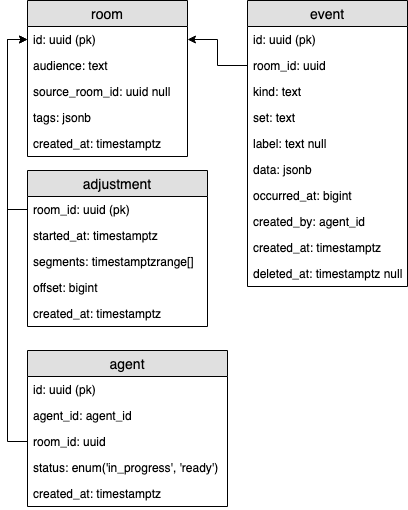

The diagram above was exported from draw.io. Its source (the exported page's mxGraphModel, read from the mxfile embedded in the PNG):
<mxGraphModel dx="1104" dy="1103" grid="1" gridSize="10" guides="1" tooltips="1" connect="1" arrows="1" fold="1" page="1" pageScale="1" pageWidth="826" pageHeight="1169" math="0" shadow="0">
  <root>
    <mxCell id="0" />
    <mxCell id="1" parent="0" />
    <mxCell id="ZWmO54VhJdITB_3ipnyD-1" value="room" style="swimlane;fontStyle=0;childLayout=stackLayout;horizontal=1;startSize=26;fillColor=#e0e0e0;horizontalStack=0;resizeParent=1;resizeParentMax=0;resizeLast=0;collapsible=1;marginBottom=0;swimlaneFillColor=#ffffff;align=center;fontSize=14;" parent="1" vertex="1">
      <mxGeometry x="40" y="40" width="160" height="156" as="geometry" />
    </mxCell>
    <mxCell id="ZWmO54VhJdITB_3ipnyD-2" value="id: uuid (pk)" style="text;strokeColor=none;fillColor=none;spacingLeft=4;spacingRight=4;overflow=hidden;rotatable=0;points=[[0,0.5],[1,0.5]];portConstraint=eastwest;fontSize=12;" parent="ZWmO54VhJdITB_3ipnyD-1" vertex="1">
      <mxGeometry y="26" width="160" height="26" as="geometry" />
    </mxCell>
    <mxCell id="ZWmO54VhJdITB_3ipnyD-3" value="audience: text" style="text;strokeColor=none;fillColor=none;spacingLeft=4;spacingRight=4;overflow=hidden;rotatable=0;points=[[0,0.5],[1,0.5]];portConstraint=eastwest;fontSize=12;" parent="ZWmO54VhJdITB_3ipnyD-1" vertex="1">
      <mxGeometry y="52" width="160" height="26" as="geometry" />
    </mxCell>
    <mxCell id="ZWmO54VhJdITB_3ipnyD-4" value="source_room_id: uuid null" style="text;strokeColor=none;fillColor=none;spacingLeft=4;spacingRight=4;overflow=hidden;rotatable=0;points=[[0,0.5],[1,0.5]];portConstraint=eastwest;fontSize=12;" parent="ZWmO54VhJdITB_3ipnyD-1" vertex="1">
      <mxGeometry y="78" width="160" height="26" as="geometry" />
    </mxCell>
    <mxCell id="ZWmO54VhJdITB_3ipnyD-5" value="tags: jsonb" style="text;strokeColor=none;fillColor=none;spacingLeft=4;spacingRight=4;overflow=hidden;rotatable=0;points=[[0,0.5],[1,0.5]];portConstraint=eastwest;fontSize=12;" parent="ZWmO54VhJdITB_3ipnyD-1" vertex="1">
      <mxGeometry y="104" width="160" height="26" as="geometry" />
    </mxCell>
    <mxCell id="ZWmO54VhJdITB_3ipnyD-6" value="created_at: timestamptz" style="text;strokeColor=none;fillColor=none;spacingLeft=4;spacingRight=4;overflow=hidden;rotatable=0;points=[[0,0.5],[1,0.5]];portConstraint=eastwest;fontSize=12;" parent="ZWmO54VhJdITB_3ipnyD-1" vertex="1">
      <mxGeometry y="130" width="160" height="26" as="geometry" />
    </mxCell>
    <mxCell id="ZWmO54VhJdITB_3ipnyD-7" value="adjustment" style="swimlane;fontStyle=0;childLayout=stackLayout;horizontal=1;startSize=26;fillColor=#e0e0e0;horizontalStack=0;resizeParent=1;resizeParentMax=0;resizeLast=0;collapsible=1;marginBottom=0;swimlaneFillColor=#ffffff;align=center;fontSize=14;" parent="1" vertex="1">
      <mxGeometry x="40" y="210" width="180" height="156" as="geometry" />
    </mxCell>
    <mxCell id="ZWmO54VhJdITB_3ipnyD-8" value="room_id: uuid (pk)" style="text;strokeColor=none;fillColor=none;spacingLeft=4;spacingRight=4;overflow=hidden;rotatable=0;points=[[0,0.5],[1,0.5]];portConstraint=eastwest;fontSize=12;" parent="ZWmO54VhJdITB_3ipnyD-7" vertex="1">
      <mxGeometry y="26" width="180" height="26" as="geometry" />
    </mxCell>
    <mxCell id="ZWmO54VhJdITB_3ipnyD-9" value="started_at: timestamptz" style="text;strokeColor=none;fillColor=none;spacingLeft=4;spacingRight=4;overflow=hidden;rotatable=0;points=[[0,0.5],[1,0.5]];portConstraint=eastwest;fontSize=12;" parent="ZWmO54VhJdITB_3ipnyD-7" vertex="1">
      <mxGeometry y="52" width="180" height="26" as="geometry" />
    </mxCell>
    <mxCell id="ZWmO54VhJdITB_3ipnyD-10" value="segments: timestamptzrange[]" style="text;strokeColor=none;fillColor=none;spacingLeft=4;spacingRight=4;overflow=hidden;rotatable=0;points=[[0,0.5],[1,0.5]];portConstraint=eastwest;fontSize=12;" parent="ZWmO54VhJdITB_3ipnyD-7" vertex="1">
      <mxGeometry y="78" width="180" height="26" as="geometry" />
    </mxCell>
    <mxCell id="ZWmO54VhJdITB_3ipnyD-11" value="offset: bigint" style="text;strokeColor=none;fillColor=none;spacingLeft=4;spacingRight=4;overflow=hidden;rotatable=0;points=[[0,0.5],[1,0.5]];portConstraint=eastwest;fontSize=12;" parent="ZWmO54VhJdITB_3ipnyD-7" vertex="1">
      <mxGeometry y="104" width="180" height="26" as="geometry" />
    </mxCell>
    <mxCell id="ZWmO54VhJdITB_3ipnyD-13" value="created_at: timestamptz" style="text;strokeColor=none;fillColor=none;spacingLeft=4;spacingRight=4;overflow=hidden;rotatable=0;points=[[0,0.5],[1,0.5]];portConstraint=eastwest;fontSize=12;" parent="ZWmO54VhJdITB_3ipnyD-7" vertex="1">
      <mxGeometry y="130" width="180" height="26" as="geometry" />
    </mxCell>
    <mxCell id="ZWmO54VhJdITB_3ipnyD-14" value="agent" style="swimlane;fontStyle=0;childLayout=stackLayout;horizontal=1;startSize=26;fillColor=#e0e0e0;horizontalStack=0;resizeParent=1;resizeParentMax=0;resizeLast=0;collapsible=1;marginBottom=0;swimlaneFillColor=#ffffff;align=center;fontSize=14;" parent="1" vertex="1">
      <mxGeometry x="40" y="390" width="200" height="156" as="geometry" />
    </mxCell>
    <mxCell id="ZWmO54VhJdITB_3ipnyD-15" value="id: uuid (pk)" style="text;strokeColor=none;fillColor=none;spacingLeft=4;spacingRight=4;overflow=hidden;rotatable=0;points=[[0,0.5],[1,0.5]];portConstraint=eastwest;fontSize=12;" parent="ZWmO54VhJdITB_3ipnyD-14" vertex="1">
      <mxGeometry y="26" width="200" height="26" as="geometry" />
    </mxCell>
    <mxCell id="ZWmO54VhJdITB_3ipnyD-16" value="agent_id: agent_id" style="text;strokeColor=none;fillColor=none;spacingLeft=4;spacingRight=4;overflow=hidden;rotatable=0;points=[[0,0.5],[1,0.5]];portConstraint=eastwest;fontSize=12;" parent="ZWmO54VhJdITB_3ipnyD-14" vertex="1">
      <mxGeometry y="52" width="200" height="26" as="geometry" />
    </mxCell>
    <mxCell id="ZWmO54VhJdITB_3ipnyD-17" value="room_id: uuid" style="text;strokeColor=none;fillColor=none;spacingLeft=4;spacingRight=4;overflow=hidden;rotatable=0;points=[[0,0.5],[1,0.5]];portConstraint=eastwest;fontSize=12;" parent="ZWmO54VhJdITB_3ipnyD-14" vertex="1">
      <mxGeometry y="78" width="200" height="26" as="geometry" />
    </mxCell>
    <mxCell id="ZWmO54VhJdITB_3ipnyD-18" value="status: enum('in_progress', 'ready')" style="text;strokeColor=none;fillColor=none;spacingLeft=4;spacingRight=4;overflow=hidden;rotatable=0;points=[[0,0.5],[1,0.5]];portConstraint=eastwest;fontSize=12;" parent="ZWmO54VhJdITB_3ipnyD-14" vertex="1">
      <mxGeometry y="104" width="200" height="26" as="geometry" />
    </mxCell>
    <mxCell id="ZWmO54VhJdITB_3ipnyD-19" value="created_at: timestamptz" style="text;strokeColor=none;fillColor=none;spacingLeft=4;spacingRight=4;overflow=hidden;rotatable=0;points=[[0,0.5],[1,0.5]];portConstraint=eastwest;fontSize=12;" parent="ZWmO54VhJdITB_3ipnyD-14" vertex="1">
      <mxGeometry y="130" width="200" height="26" as="geometry" />
    </mxCell>
    <mxCell id="ZWmO54VhJdITB_3ipnyD-20" value="event" style="swimlane;fontStyle=0;childLayout=stackLayout;horizontal=1;startSize=26;fillColor=#e0e0e0;horizontalStack=0;resizeParent=1;resizeParentMax=0;resizeLast=0;collapsible=1;marginBottom=0;swimlaneFillColor=#ffffff;align=center;fontSize=14;" parent="1" vertex="1">
      <mxGeometry x="260" y="40" width="160" height="286" as="geometry" />
    </mxCell>
    <mxCell id="ZWmO54VhJdITB_3ipnyD-21" value="id: uuid (pk)" style="text;strokeColor=none;fillColor=none;spacingLeft=4;spacingRight=4;overflow=hidden;rotatable=0;points=[[0,0.5],[1,0.5]];portConstraint=eastwest;fontSize=12;" parent="ZWmO54VhJdITB_3ipnyD-20" vertex="1">
      <mxGeometry y="26" width="160" height="26" as="geometry" />
    </mxCell>
    <mxCell id="ZWmO54VhJdITB_3ipnyD-22" value="room_id: uuid" style="text;strokeColor=none;fillColor=none;spacingLeft=4;spacingRight=4;overflow=hidden;rotatable=0;points=[[0,0.5],[1,0.5]];portConstraint=eastwest;fontSize=12;" parent="ZWmO54VhJdITB_3ipnyD-20" vertex="1">
      <mxGeometry y="52" width="160" height="26" as="geometry" />
    </mxCell>
    <mxCell id="ZWmO54VhJdITB_3ipnyD-23" value="kind: text" style="text;strokeColor=none;fillColor=none;spacingLeft=4;spacingRight=4;overflow=hidden;rotatable=0;points=[[0,0.5],[1,0.5]];portConstraint=eastwest;fontSize=12;" parent="ZWmO54VhJdITB_3ipnyD-20" vertex="1">
      <mxGeometry y="78" width="160" height="26" as="geometry" />
    </mxCell>
    <mxCell id="ZWmO54VhJdITB_3ipnyD-24" value="set: text" style="text;strokeColor=none;fillColor=none;spacingLeft=4;spacingRight=4;overflow=hidden;rotatable=0;points=[[0,0.5],[1,0.5]];portConstraint=eastwest;fontSize=12;" parent="ZWmO54VhJdITB_3ipnyD-20" vertex="1">
      <mxGeometry y="104" width="160" height="26" as="geometry" />
    </mxCell>
    <mxCell id="ZWmO54VhJdITB_3ipnyD-25" value="label: text null" style="text;strokeColor=none;fillColor=none;spacingLeft=4;spacingRight=4;overflow=hidden;rotatable=0;points=[[0,0.5],[1,0.5]];portConstraint=eastwest;fontSize=12;" parent="ZWmO54VhJdITB_3ipnyD-20" vertex="1">
      <mxGeometry y="130" width="160" height="26" as="geometry" />
    </mxCell>
    <mxCell id="ZWmO54VhJdITB_3ipnyD-26" value="data: jsonb" style="text;strokeColor=none;fillColor=none;spacingLeft=4;spacingRight=4;overflow=hidden;rotatable=0;points=[[0,0.5],[1,0.5]];portConstraint=eastwest;fontSize=12;" parent="ZWmO54VhJdITB_3ipnyD-20" vertex="1">
      <mxGeometry y="156" width="160" height="26" as="geometry" />
    </mxCell>
    <mxCell id="ZWmO54VhJdITB_3ipnyD-27" value="occurred_at: bigint" style="text;strokeColor=none;fillColor=none;spacingLeft=4;spacingRight=4;overflow=hidden;rotatable=0;points=[[0,0.5],[1,0.5]];portConstraint=eastwest;fontSize=12;" parent="ZWmO54VhJdITB_3ipnyD-20" vertex="1">
      <mxGeometry y="182" width="160" height="26" as="geometry" />
    </mxCell>
    <mxCell id="ZWmO54VhJdITB_3ipnyD-28" value="created_by: agent_id" style="text;strokeColor=none;fillColor=none;spacingLeft=4;spacingRight=4;overflow=hidden;rotatable=0;points=[[0,0.5],[1,0.5]];portConstraint=eastwest;fontSize=12;" parent="ZWmO54VhJdITB_3ipnyD-20" vertex="1">
      <mxGeometry y="208" width="160" height="26" as="geometry" />
    </mxCell>
    <mxCell id="ZWmO54VhJdITB_3ipnyD-29" value="created_at: timestamptz" style="text;strokeColor=none;fillColor=none;spacingLeft=4;spacingRight=4;overflow=hidden;rotatable=0;points=[[0,0.5],[1,0.5]];portConstraint=eastwest;fontSize=12;" parent="ZWmO54VhJdITB_3ipnyD-20" vertex="1">
      <mxGeometry y="234" width="160" height="26" as="geometry" />
    </mxCell>
    <mxCell id="ZWmO54VhJdITB_3ipnyD-30" value="deleted_at: timestamptz null" style="text;strokeColor=none;fillColor=none;spacingLeft=4;spacingRight=4;overflow=hidden;rotatable=0;points=[[0,0.5],[1,0.5]];portConstraint=eastwest;fontSize=12;" parent="ZWmO54VhJdITB_3ipnyD-20" vertex="1">
      <mxGeometry y="260" width="160" height="26" as="geometry" />
    </mxCell>
    <mxCell id="ZWmO54VhJdITB_3ipnyD-31" style="edgeStyle=orthogonalEdgeStyle;rounded=0;orthogonalLoop=1;jettySize=auto;html=1;exitX=0;exitY=0.5;exitDx=0;exitDy=0;entryX=0;entryY=0.5;entryDx=0;entryDy=0;" parent="1" source="ZWmO54VhJdITB_3ipnyD-8" target="ZWmO54VhJdITB_3ipnyD-2" edge="1">
      <mxGeometry relative="1" as="geometry" />
    </mxCell>
    <mxCell id="ZWmO54VhJdITB_3ipnyD-33" style="edgeStyle=orthogonalEdgeStyle;rounded=0;orthogonalLoop=1;jettySize=auto;html=1;exitX=0;exitY=0.5;exitDx=0;exitDy=0;entryX=0;entryY=0.5;entryDx=0;entryDy=0;" parent="1" source="ZWmO54VhJdITB_3ipnyD-17" target="ZWmO54VhJdITB_3ipnyD-2" edge="1">
      <mxGeometry relative="1" as="geometry" />
    </mxCell>
    <mxCell id="ZWmO54VhJdITB_3ipnyD-34" style="edgeStyle=orthogonalEdgeStyle;rounded=0;orthogonalLoop=1;jettySize=auto;html=1;exitX=0;exitY=0.5;exitDx=0;exitDy=0;entryX=1;entryY=0.5;entryDx=0;entryDy=0;" parent="1" source="ZWmO54VhJdITB_3ipnyD-22" target="ZWmO54VhJdITB_3ipnyD-2" edge="1">
      <mxGeometry relative="1" as="geometry" />
    </mxCell>
  </root>
</mxGraphModel>